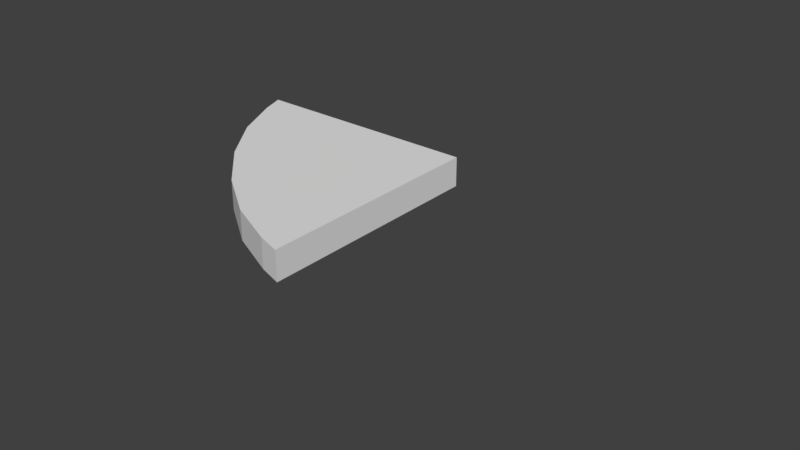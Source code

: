 # Source: SueloParecCircularReves.blend  (saved by Blender 2.78.0; exported with 4.5.12 LTS)
import bpy
from mathutils import Matrix  # noqa: F401  (used for matrix-valued properties, if any)

bpy.ops.wm.read_factory_settings(use_empty=True)
scene = bpy.context.scene
scene.name = 'Scene'

# ---- collections
col_collection_1 = bpy.data.collections.new('Collection 1'); scene.collection.children.link(col_collection_1)

# ---- materials (node trees are filled in below, after node groups)
mat_texturasuelo = bpy.data.materials.new('TexturaSuelo')
mat_texturatecho = bpy.data.materials.new('TexturaTecho')

# ---- material node trees

# ---- world
world_world = bpy.data.worlds.new('World'); scene.world = world_world
world_world.color = (0.05088, 0.05088, 0.05088)
world_world.use_sun_shadow = False
world_world.sun_shadow_jitter_overblur = 0.0
world_world.cycles.sampling_method = 'MANUAL'

# ---- meshes
me_lod_a_suelopareccircularreves = bpy.data.meshes.new('LOD_A_SueloParecCircularReves')
me_lod_a_suelopareccircularreves.from_pydata([(-0.5, -1.5, 0.0), (-0.5, 0.5, 0.0), (1.5, 0.5, -2.384e-07), (-0.5, 0.5, -0.25), (1.5, 0.5, -0.25), (1.432, 0.2964, -2.384e-07), (-0.2964, -1.432, -2.384e-07), (0.1253, -1.235, 0.0), (0.5481, -0.9305, 0.0), (0.9305, -0.5481, 0.0), (1.235, -0.1254, -2.384e-07), (1.432, 0.2964, -0.25), (-0.5, -1.5, -0.25), (1.235, -0.1254, -0.25), (0.9305, -0.5481, -0.25), (0.5481, -0.9305, -0.25), (0.1253, -1.235, -0.25), (-0.2964, -1.432, -0.25), (1.5, 0.5, -0.125), (-0.5, -1.5, -0.125), (-0.5, 0.5, -0.125), (1.432, 0.2964, -0.125), (1.235, -0.1254, -0.125), (0.9305, -0.5481, -0.125), (0.5481, -0.9305, -0.125), (0.1253, -1.235, -0.125), (-0.2964, -1.432, -0.125)], [], [(21, 11, 4, 18), (12, 3, 4, 11, 13, 14, 15, 16, 17), (20, 3, 12, 19), (18, 4, 3, 20), (0, 6, 7, 8, 9, 10, 5, 2, 1), (21, 5, 10, 22), (22, 10, 9, 23), (23, 9, 8, 24), (24, 8, 7, 25), (25, 7, 6, 26), (26, 6, 0, 19), (17, 26, 19, 12), (16, 25, 26, 17), (15, 24, 25, 16), (14, 23, 24, 15), (13, 22, 23, 14), (11, 21, 22, 13), (2, 18, 20, 1), (1, 20, 19, 0), (5, 21, 18, 2)])
me_lod_a_suelopareccircularreves.polygons.foreach_set('material_index', [1, 1, 1, 1, 0, 0, 0, 0, 0, 0, 0, 1, 1, 1, 1, 1, 1, 0, 0, 0])
_uv = me_lod_a_suelopareccircularreves.uv_layers.new(name='MapaUV')
_uv.uv.foreach_set('vector', [0.8421, 0.9377, 0.8947, 0.9377, 0.8947, 1.0, 0.8421, 1.0, 0.8421, 0.0, 0.8421, 0.7166, 0.0, 0.7166, 0.02858, 0.6436, 0.1115, 0.4925, 0.2398, 0.3411, 0.4008, 0.204, 0.5788, 0.09488, 0.7564, 0.02432, 0.8947, 0.0, 0.9474, 0.0, 0.9474, 0.7166, 0.8947, 0.7166, 1.0, 0.7166, 0.9474, 0.7166, 0.9474, 0.0, 1.0, 4.271e-08, 0.1628, 0.7476, 0.1767, 0.6969, 0.2172, 0.5922, 0.2798, 0.4871, 0.3585, 0.392, 0.4454, 0.3163, 0.5321, 0.2674, 0.574, 0.2505, 0.574, 0.7476, 0.5997, 0.8932, 0.574, 0.8932, 0.574, 0.7795, 0.5997, 0.7795, 0.5997, 0.7795, 0.574, 0.7795, 0.574, 0.6501, 0.5997, 0.6501, 0.5997, 0.6501, 0.574, 0.6501, 0.574, 0.5174, 0.5997, 0.5174, 0.5997, 0.5174, 0.574, 0.5174, 0.574, 0.3946, 0.5997, 0.3946, 0.5997, 0.3946, 0.574, 0.3946, 0.574, 0.2937, 0.5997, 0.2937, 0.5997, 0.2937, 0.574, 0.2937, 0.574, 0.2505, 0.5997, 0.2505, 0.8947, 0.07345, 0.8421, 0.07345, 0.8421, 0.0, 0.8947, 0.0, 0.8947, 0.2373, 0.8421, 0.2373, 0.8421, 0.07345, 0.8947, 0.07345, 0.8947, 0.424, 0.8421, 0.424, 0.8421, 0.2373, 0.8947, 0.2373, 0.8947, 0.6152, 0.8421, 0.6152, 0.8421, 0.424, 0.8947, 0.424, 0.8947, 0.7922, 0.8421, 0.7922, 0.8421, 0.6152, 0.8947, 0.6152, 0.8947, 0.9377, 0.8421, 0.9377, 0.8421, 0.7922, 0.8947, 0.7922, 0.6254, 0.7476, 0.5997, 0.7476, 0.5997, 0.2505, 0.6254, 0.2505, 0.6254, 0.2505, 0.6511, 0.2505, 0.6511, 0.7476, 0.6254, 0.7476, 0.574, 0.8932, 0.5997, 0.8932, 0.5997, 0.9442, 0.574, 0.9442])
me_lod_a_suelopareccircularreves.materials.append(mat_texturasuelo)
me_lod_a_suelopareccircularreves.materials.append(mat_texturatecho)
me_lod_a_suelopareccircularreves.use_remesh_preserve_volume = False
me_lod_a_suelopareccircularreves.use_remesh_preserve_attributes = False
me_lod_a_suelopareccircularreves.use_mirror_vertex_groups = False
me_lod_a_suelopareccircularreves.update()
me_lod_a_suelo2 = bpy.data.meshes.new('LOD_A_Suelo2')
me_lod_a_suelo2.from_pydata([], [], [])
me_lod_a_suelo2.materials.append(None)
me_lod_a_suelo2.materials.append(None)
me_lod_a_suelo2.update()

# ---- objects
ob_lod_a_suelopareccircularreves = bpy.data.objects.new('LOD_A_SueloParecCircularReves', me_lod_a_suelopareccircularreves)
ob_lod_a_suelo2_proxy_138 = bpy.data.objects.new('LOD_A_Suelo2_proxy.138', me_lod_a_suelo2)

# ---- transforms, parenting, visibility, modifiers, constraints
ob_lod_a_suelopareccircularreves.location = (0.0, 0.0, 0.0)
ob_lod_a_suelopareccircularreves.rotation_euler = (0.0, -0.0, -1.571)
ob_lod_a_suelopareccircularreves.lineart.crease_threshold = 0.0
ob_lod_a_suelo2_proxy_138.location = (3.0, -1.0, 0.0)
ob_lod_a_suelo2_proxy_138.lineart.crease_threshold = 0.0

# ---- collection membership
col_collection_1.objects.link(ob_lod_a_suelopareccircularreves)
col_collection_1.objects.link(ob_lod_a_suelo2_proxy_138)

# ---- scene / render settings (as saved in the file)
scene.frame_start = 1; scene.frame_end = 250; scene.frame_set(1)
scene.render.engine = 'CYCLES'
scene.render.resolution_percentage = 50
scene.render.dither_intensity = 0.0
scene.render.use_persistent_data = True
scene.cycles.shading_system = True
scene.cycles.use_denoising = False
scene.cycles.samples = 128
scene.cycles.sampling_pattern = 'TABULATED_SOBOL'
scene.cycles.light_sampling_threshold = 0.0
scene.cycles.use_adaptive_sampling = False
scene.cycles.use_light_tree = False
scene.cycles.blur_glossy = 0.0
scene.cycles.sample_clamp_indirect = 0.0
scene.view_settings.view_transform = 'Standard'
bpy.context.view_layer.update()

# ---- added for rendering (the .blend has no active camera and no usable light): camera, sun
cam_auto = bpy.data.cameras.new('AutoCamera')
cam_auto.lens = 50.0
cam_auto.sensor_width = 36.0
cam_auto.clip_end = 1000.0
ob_auto_camera = bpy.data.objects.new('AutoCamera', cam_auto)
scene.collection.objects.link(ob_auto_camera)
ob_auto_camera.location = (5.31207, -5.97448, 3.52466)
ob_auto_camera.rotation_euler = (1.09748, -7.21219e-08, 0.694738)
scene.camera = ob_auto_camera
light_auto_sun = bpy.data.lights.new('AutoSun', 'SUN')
light_auto_sun.energy = 3.0
light_auto_sun.angle = 0.0523599
ob_auto_sun = bpy.data.objects.new('AutoSun', light_auto_sun)
scene.collection.objects.link(ob_auto_sun)
ob_auto_sun.rotation_euler = (0.872665, 0.174533, 0.523599)
bpy.context.view_layer.update()
